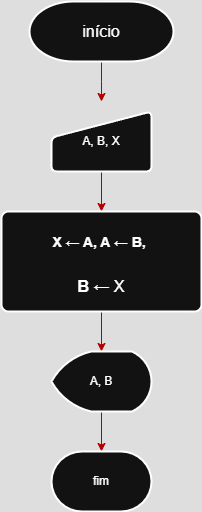

The diagram above was exported from draw.io. Its source (the exported page's mxGraphModel, read from the mxfile embedded in the PNG):
<mxGraphModel dx="868" dy="529" grid="1" gridSize="10" guides="1" tooltips="1" connect="1" arrows="1" fold="1" page="1" pageScale="1" pageWidth="827" pageHeight="1169" math="0" shadow="0">
  <root>
    <mxCell id="0" />
    <mxCell id="1" parent="0" />
    <mxCell id="lW9xZ8FQmXiLJlBXLkCm-2" style="edgeStyle=orthogonalEdgeStyle;rounded=0;orthogonalLoop=1;jettySize=auto;html=1;fillColor=#e51400;strokeColor=#B20000;" parent="1" source="lW9xZ8FQmXiLJlBXLkCm-1" edge="1">
      <mxGeometry relative="1" as="geometry">
        <mxPoint x="414" y="120" as="targetPoint" />
      </mxGeometry>
    </mxCell>
    <mxCell id="lW9xZ8FQmXiLJlBXLkCm-1" value="&lt;font size=&quot;3&quot;&gt;início&lt;/font&gt;" style="strokeWidth=2;html=1;shape=mxgraph.flowchart.terminator;whiteSpace=wrap;" parent="1" vertex="1">
      <mxGeometry x="342" y="20" width="144" height="60" as="geometry" />
    </mxCell>
    <mxCell id="lW9xZ8FQmXiLJlBXLkCm-4" style="edgeStyle=orthogonalEdgeStyle;rounded=0;orthogonalLoop=1;jettySize=auto;html=1;fillColor=#e51400;strokeColor=#B20000;" parent="1" source="lW9xZ8FQmXiLJlBXLkCm-3" target="lW9xZ8FQmXiLJlBXLkCm-5" edge="1">
      <mxGeometry relative="1" as="geometry">
        <mxPoint x="414" y="230" as="targetPoint" />
      </mxGeometry>
    </mxCell>
    <mxCell id="lW9xZ8FQmXiLJlBXLkCm-3" value="A, B, X" style="html=1;strokeWidth=2;shape=manualInput;whiteSpace=wrap;rounded=1;size=26;arcSize=11;" parent="1" vertex="1">
      <mxGeometry x="364" y="130" width="100" height="60" as="geometry" />
    </mxCell>
    <mxCell id="lW9xZ8FQmXiLJlBXLkCm-7" style="edgeStyle=orthogonalEdgeStyle;rounded=0;orthogonalLoop=1;jettySize=auto;html=1;fillColor=#e51400;strokeColor=#B20000;" parent="1" source="lW9xZ8FQmXiLJlBXLkCm-5" target="lW9xZ8FQmXiLJlBXLkCm-6" edge="1">
      <mxGeometry relative="1" as="geometry" />
    </mxCell>
    <mxCell id="lW9xZ8FQmXiLJlBXLkCm-5" value="&lt;h1&gt;&lt;font style=&quot;font-size: 14px;&quot;&gt;X ← A, A ← B,&amp;nbsp;&lt;/font&gt;&lt;/h1&gt;&lt;h1&gt;&lt;font size=&quot;3&quot;&gt;B&amp;nbsp;←&lt;span style=&quot;background-color: initial; font-weight: normal;&quot;&gt;&amp;nbsp;X&lt;/span&gt;&lt;/font&gt;&lt;br&gt;&lt;/h1&gt;" style="rounded=1;whiteSpace=wrap;html=1;absoluteArcSize=1;arcSize=14;strokeWidth=2;" parent="1" vertex="1">
      <mxGeometry x="314" y="230" width="200" height="100" as="geometry" />
    </mxCell>
    <mxCell id="lW9xZ8FQmXiLJlBXLkCm-9" style="edgeStyle=orthogonalEdgeStyle;rounded=0;orthogonalLoop=1;jettySize=auto;html=1;exitX=0.5;exitY=1;exitDx=0;exitDy=0;exitPerimeter=0;fillColor=#e51400;strokeColor=#B20000;" parent="1" source="lW9xZ8FQmXiLJlBXLkCm-6" target="lW9xZ8FQmXiLJlBXLkCm-8" edge="1">
      <mxGeometry relative="1" as="geometry" />
    </mxCell>
    <mxCell id="lW9xZ8FQmXiLJlBXLkCm-6" value="A, B" style="strokeWidth=2;html=1;shape=mxgraph.flowchart.display;whiteSpace=wrap;" parent="1" vertex="1">
      <mxGeometry x="364" y="370" width="100" height="60" as="geometry" />
    </mxCell>
    <mxCell id="lW9xZ8FQmXiLJlBXLkCm-8" value="fim" style="strokeWidth=2;html=1;shape=mxgraph.flowchart.terminator;whiteSpace=wrap;" parent="1" vertex="1">
      <mxGeometry x="364" y="470" width="100" height="60" as="geometry" />
    </mxCell>
  </root>
</mxGraphModel>